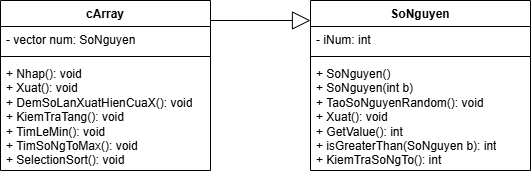

The diagram above was exported from draw.io. Its source (the exported page's mxGraphModel, read from the mxfile embedded in the PNG):
<mxGraphModel dx="905" dy="400" grid="1" gridSize="10" guides="1" tooltips="1" connect="1" arrows="1" fold="1" page="1" pageScale="1" pageWidth="827" pageHeight="1169" math="0" shadow="0">
  <root>
    <mxCell id="0" />
    <mxCell id="1" parent="0" />
    <mxCell id="Bx0AcBML44bcLCN217Oy-1" value="SoNguyen" style="swimlane;fontStyle=1;align=center;verticalAlign=top;childLayout=stackLayout;horizontal=1;startSize=26;horizontalStack=0;resizeParent=1;resizeParentMax=0;resizeLast=0;collapsible=1;marginBottom=0;whiteSpace=wrap;html=1;" vertex="1" parent="1">
      <mxGeometry x="520" y="160" width="220" height="170" as="geometry" />
    </mxCell>
    <mxCell id="Bx0AcBML44bcLCN217Oy-2" value="- iNum: int" style="text;strokeColor=none;fillColor=none;align=left;verticalAlign=top;spacingLeft=4;spacingRight=4;overflow=hidden;rotatable=0;points=[[0,0.5],[1,0.5]];portConstraint=eastwest;whiteSpace=wrap;html=1;" vertex="1" parent="Bx0AcBML44bcLCN217Oy-1">
      <mxGeometry y="26" width="220" height="26" as="geometry" />
    </mxCell>
    <mxCell id="Bx0AcBML44bcLCN217Oy-3" value="" style="line;strokeWidth=1;fillColor=none;align=left;verticalAlign=middle;spacingTop=-1;spacingLeft=3;spacingRight=3;rotatable=0;labelPosition=right;points=[];portConstraint=eastwest;strokeColor=inherit;" vertex="1" parent="Bx0AcBML44bcLCN217Oy-1">
      <mxGeometry y="52" width="220" height="8" as="geometry" />
    </mxCell>
    <mxCell id="Bx0AcBML44bcLCN217Oy-4" value="+ SoNguyen()&lt;div&gt;+ SoNguyen(int b)&lt;/div&gt;&lt;div&gt;+ TaoSoNguyenRandom(): void&lt;/div&gt;&lt;div&gt;+ Xuat(): void&lt;/div&gt;&lt;div&gt;+ GetValue(): int&lt;/div&gt;&lt;div&gt;+ isGreaterThan(SoNguyen b): int&lt;/div&gt;&lt;div&gt;+ KiemTraSoNgTo(): int&amp;nbsp;&lt;/div&gt;" style="text;strokeColor=none;fillColor=none;align=left;verticalAlign=top;spacingLeft=4;spacingRight=4;overflow=hidden;rotatable=0;points=[[0,0.5],[1,0.5]];portConstraint=eastwest;whiteSpace=wrap;html=1;" vertex="1" parent="Bx0AcBML44bcLCN217Oy-1">
      <mxGeometry y="60" width="220" height="110" as="geometry" />
    </mxCell>
    <mxCell id="Bx0AcBML44bcLCN217Oy-5" value="cArray" style="swimlane;fontStyle=1;align=center;verticalAlign=top;childLayout=stackLayout;horizontal=1;startSize=26;horizontalStack=0;resizeParent=1;resizeParentMax=0;resizeLast=0;collapsible=1;marginBottom=0;whiteSpace=wrap;html=1;" vertex="1" parent="1">
      <mxGeometry x="210" y="160" width="210" height="170" as="geometry" />
    </mxCell>
    <mxCell id="Bx0AcBML44bcLCN217Oy-6" value="- vector num: SoNguyen" style="text;strokeColor=none;fillColor=none;align=left;verticalAlign=top;spacingLeft=4;spacingRight=4;overflow=hidden;rotatable=0;points=[[0,0.5],[1,0.5]];portConstraint=eastwest;whiteSpace=wrap;html=1;" vertex="1" parent="Bx0AcBML44bcLCN217Oy-5">
      <mxGeometry y="26" width="210" height="26" as="geometry" />
    </mxCell>
    <mxCell id="Bx0AcBML44bcLCN217Oy-7" value="" style="line;strokeWidth=1;fillColor=none;align=left;verticalAlign=middle;spacingTop=-1;spacingLeft=3;spacingRight=3;rotatable=0;labelPosition=right;points=[];portConstraint=eastwest;strokeColor=inherit;" vertex="1" parent="Bx0AcBML44bcLCN217Oy-5">
      <mxGeometry y="52" width="210" height="8" as="geometry" />
    </mxCell>
    <mxCell id="Bx0AcBML44bcLCN217Oy-8" value="+ Nhap(): void&lt;div&gt;+ Xuat(): void&lt;/div&gt;&lt;div&gt;+ DemSoLanXuatHienCuaX(): void&lt;/div&gt;&lt;div&gt;+ KiemTraTang(): void&lt;/div&gt;&lt;div&gt;+ TimLeMin(): void&lt;/div&gt;&lt;div&gt;+ TimSoNgToMax(): void&lt;/div&gt;&lt;div&gt;+ SelectionSort(): void&lt;/div&gt;" style="text;strokeColor=none;fillColor=none;align=left;verticalAlign=top;spacingLeft=4;spacingRight=4;overflow=hidden;rotatable=0;points=[[0,0.5],[1,0.5]];portConstraint=eastwest;whiteSpace=wrap;html=1;" vertex="1" parent="Bx0AcBML44bcLCN217Oy-5">
      <mxGeometry y="60" width="210" height="110" as="geometry" />
    </mxCell>
    <mxCell id="Bx0AcBML44bcLCN217Oy-11" value="" style="endArrow=block;endSize=16;endFill=0;html=1;rounded=0;" edge="1" parent="1">
      <mxGeometry width="160" relative="1" as="geometry">
        <mxPoint x="420" y="180" as="sourcePoint" />
        <mxPoint x="520" y="180" as="targetPoint" />
      </mxGeometry>
    </mxCell>
  </root>
</mxGraphModel>